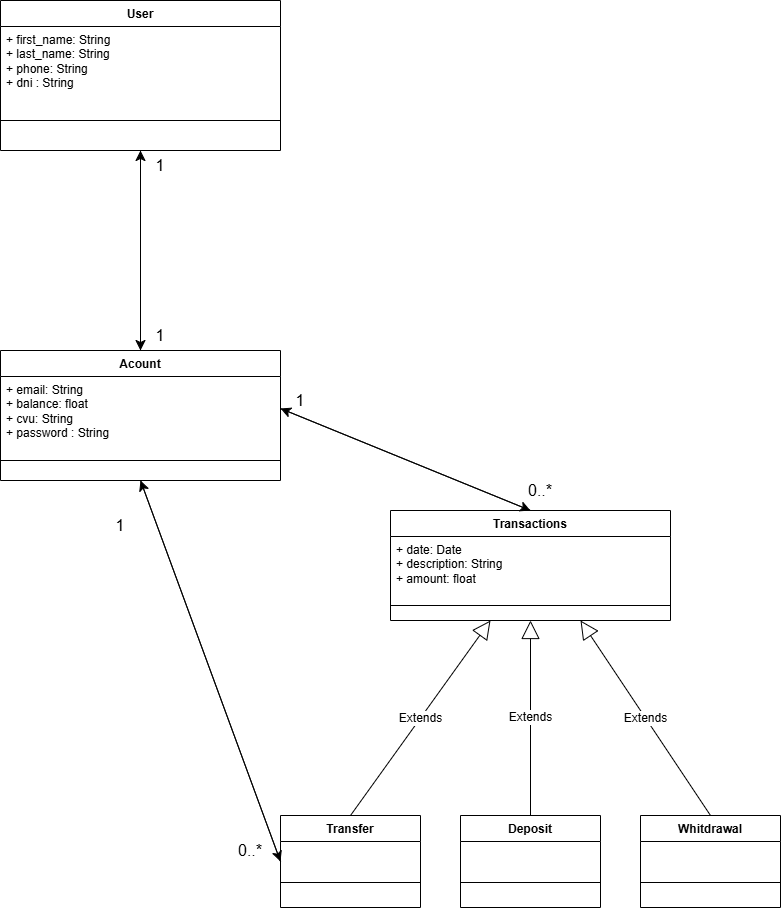

The diagram above was exported from draw.io. Its source (the exported page's mxGraphModel, read from the mxfile embedded in the PNG):
<mxGraphModel dx="548" dy="306" grid="1" gridSize="10" guides="1" tooltips="1" connect="1" arrows="1" fold="1" page="1" pageScale="1" pageWidth="827" pageHeight="1169" background="light-dark(#FFFFFF,#2F2F2F)" math="0" shadow="0">
  <root>
    <mxCell id="0" />
    <mxCell id="1" parent="0" />
    <mxCell id="DX2avu9vinu1LAgjp7rr-11" style="rounded=0;orthogonalLoop=1;jettySize=auto;html=1;exitX=0.5;exitY=1;exitDx=0;exitDy=0;entryX=0.5;entryY=0;entryDx=0;entryDy=0;fontSize=12;startSize=8;endSize=8;" edge="1" parent="1" source="DX2avu9vinu1LAgjp7rr-2" target="DX2avu9vinu1LAgjp7rr-7">
      <mxGeometry relative="1" as="geometry" />
    </mxCell>
    <mxCell id="DX2avu9vinu1LAgjp7rr-2" value="User" style="swimlane;fontStyle=1;align=center;verticalAlign=top;childLayout=stackLayout;horizontal=1;startSize=26;horizontalStack=0;resizeParent=1;resizeParentMax=0;resizeLast=0;collapsible=1;marginBottom=0;whiteSpace=wrap;html=1;" vertex="1" parent="1">
      <mxGeometry x="20" y="75" width="280" height="150" as="geometry" />
    </mxCell>
    <mxCell id="DX2avu9vinu1LAgjp7rr-3" value="+ first_name: String&lt;br&gt;+ last_name: String&lt;div&gt;+ phone: String&lt;/div&gt;&lt;div&gt;+ dni : String&lt;/div&gt;" style="text;strokeColor=none;fillColor=none;align=left;verticalAlign=top;spacingLeft=4;spacingRight=4;overflow=hidden;rotatable=0;points=[[0,0.5],[1,0.5]];portConstraint=eastwest;whiteSpace=wrap;html=1;" vertex="1" parent="DX2avu9vinu1LAgjp7rr-2">
      <mxGeometry y="26" width="280" height="64" as="geometry" />
    </mxCell>
    <mxCell id="DX2avu9vinu1LAgjp7rr-4" value="" style="line;strokeWidth=1;fillColor=none;align=left;verticalAlign=middle;spacingTop=-1;spacingLeft=3;spacingRight=3;rotatable=0;labelPosition=right;points=[];portConstraint=eastwest;strokeColor=inherit;" vertex="1" parent="DX2avu9vinu1LAgjp7rr-2">
      <mxGeometry y="90" width="280" height="60" as="geometry" />
    </mxCell>
    <mxCell id="DX2avu9vinu1LAgjp7rr-12" style="edgeStyle=none;curved=1;rounded=0;orthogonalLoop=1;jettySize=auto;html=1;exitX=0.5;exitY=0;exitDx=0;exitDy=0;entryX=0.5;entryY=1;entryDx=0;entryDy=0;fontSize=12;startSize=8;endSize=8;" edge="1" parent="1" source="DX2avu9vinu1LAgjp7rr-7" target="DX2avu9vinu1LAgjp7rr-2">
      <mxGeometry relative="1" as="geometry" />
    </mxCell>
    <mxCell id="nzUZxDq2zpetElkIf9eA-17" style="edgeStyle=none;curved=1;rounded=0;orthogonalLoop=1;jettySize=auto;html=1;exitX=0.5;exitY=1;exitDx=0;exitDy=0;entryX=0;entryY=0.5;entryDx=0;entryDy=0;fontSize=12;startSize=8;endSize=8;" edge="1" parent="1" source="DX2avu9vinu1LAgjp7rr-7" target="DX2avu9vinu1LAgjp7rr-20">
      <mxGeometry relative="1" as="geometry" />
    </mxCell>
    <mxCell id="DX2avu9vinu1LAgjp7rr-7" value="Acount" style="swimlane;fontStyle=1;align=center;verticalAlign=top;childLayout=stackLayout;horizontal=1;startSize=26;horizontalStack=0;resizeParent=1;resizeParentMax=0;resizeLast=0;collapsible=1;marginBottom=0;whiteSpace=wrap;html=1;" vertex="1" parent="1">
      <mxGeometry x="20" y="425" width="280" height="130" as="geometry" />
    </mxCell>
    <mxCell id="DX2avu9vinu1LAgjp7rr-8" value="+ email: String&lt;br&gt;+ balance: float&lt;div&gt;+ cvu: String&lt;/div&gt;&lt;div&gt;+ password : String&lt;/div&gt;" style="text;strokeColor=none;fillColor=none;align=left;verticalAlign=top;spacingLeft=4;spacingRight=4;overflow=hidden;rotatable=0;points=[[0,0.5],[1,0.5]];portConstraint=eastwest;whiteSpace=wrap;html=1;" vertex="1" parent="DX2avu9vinu1LAgjp7rr-7">
      <mxGeometry y="26" width="280" height="64" as="geometry" />
    </mxCell>
    <mxCell id="DX2avu9vinu1LAgjp7rr-9" value="" style="line;strokeWidth=1;fillColor=none;align=left;verticalAlign=middle;spacingTop=-1;spacingLeft=3;spacingRight=3;rotatable=0;labelPosition=right;points=[];portConstraint=eastwest;strokeColor=inherit;" vertex="1" parent="DX2avu9vinu1LAgjp7rr-7">
      <mxGeometry y="90" width="280" height="40" as="geometry" />
    </mxCell>
    <mxCell id="nzUZxDq2zpetElkIf9eA-15" style="edgeStyle=none;curved=1;rounded=0;orthogonalLoop=1;jettySize=auto;html=1;exitX=0.5;exitY=0;exitDx=0;exitDy=0;entryX=1;entryY=0.5;entryDx=0;entryDy=0;fontSize=12;startSize=8;endSize=8;" edge="1" parent="1" source="DX2avu9vinu1LAgjp7rr-14" target="DX2avu9vinu1LAgjp7rr-8">
      <mxGeometry relative="1" as="geometry" />
    </mxCell>
    <mxCell id="DX2avu9vinu1LAgjp7rr-14" value="Transactions" style="swimlane;fontStyle=1;align=center;verticalAlign=top;childLayout=stackLayout;horizontal=1;startSize=26;horizontalStack=0;resizeParent=1;resizeParentMax=0;resizeLast=0;collapsible=1;marginBottom=0;whiteSpace=wrap;html=1;" vertex="1" parent="1">
      <mxGeometry x="410" y="585" width="280" height="110" as="geometry" />
    </mxCell>
    <mxCell id="DX2avu9vinu1LAgjp7rr-15" value="+ date: Date&lt;div&gt;+ description: String&lt;/div&gt;&lt;div&gt;+ amount: float&lt;/div&gt;&lt;div&gt;&lt;br&gt;&lt;/div&gt;" style="text;strokeColor=none;fillColor=none;align=left;verticalAlign=top;spacingLeft=4;spacingRight=4;overflow=hidden;rotatable=0;points=[[0,0.5],[1,0.5]];portConstraint=eastwest;whiteSpace=wrap;html=1;" vertex="1" parent="DX2avu9vinu1LAgjp7rr-14">
      <mxGeometry y="26" width="280" height="54" as="geometry" />
    </mxCell>
    <mxCell id="DX2avu9vinu1LAgjp7rr-16" value="" style="line;strokeWidth=1;fillColor=none;align=left;verticalAlign=middle;spacingTop=-1;spacingLeft=3;spacingRight=3;rotatable=0;labelPosition=right;points=[];portConstraint=eastwest;strokeColor=inherit;" vertex="1" parent="DX2avu9vinu1LAgjp7rr-14">
      <mxGeometry y="80" width="280" height="30" as="geometry" />
    </mxCell>
    <mxCell id="DX2avu9vinu1LAgjp7rr-17" value="Extends" style="endArrow=block;endSize=16;endFill=0;html=1;rounded=0;fontSize=12;curved=1;exitX=0.5;exitY=0;exitDx=0;exitDy=0;" edge="1" parent="1" source="DX2avu9vinu1LAgjp7rr-20">
      <mxGeometry width="160" relative="1" as="geometry">
        <mxPoint x="430" y="825" as="sourcePoint" />
        <mxPoint x="510" y="695" as="targetPoint" />
      </mxGeometry>
    </mxCell>
    <mxCell id="DX2avu9vinu1LAgjp7rr-18" value="Extends" style="endArrow=block;endSize=16;endFill=0;html=1;rounded=0;fontSize=12;curved=1;entryX=0.5;entryY=1;entryDx=0;entryDy=0;exitX=0.5;exitY=0;exitDx=0;exitDy=0;" edge="1" parent="1" source="nzUZxDq2zpetElkIf9eA-7" target="DX2avu9vinu1LAgjp7rr-14">
      <mxGeometry width="160" relative="1" as="geometry">
        <mxPoint x="550" y="880" as="sourcePoint" />
        <mxPoint x="570" y="695" as="targetPoint" />
      </mxGeometry>
    </mxCell>
    <mxCell id="DX2avu9vinu1LAgjp7rr-19" value="Extends" style="endArrow=block;endSize=16;endFill=0;html=1;rounded=0;fontSize=12;curved=1;exitX=0.5;exitY=0;exitDx=0;exitDy=0;" edge="1" parent="1" source="nzUZxDq2zpetElkIf9eA-10">
      <mxGeometry width="160" relative="1" as="geometry">
        <mxPoint x="670" y="825" as="sourcePoint" />
        <mxPoint x="600" y="695" as="targetPoint" />
      </mxGeometry>
    </mxCell>
    <mxCell id="nzUZxDq2zpetElkIf9eA-16" style="edgeStyle=none;curved=1;rounded=0;orthogonalLoop=1;jettySize=auto;html=1;exitX=0;exitY=0.5;exitDx=0;exitDy=0;entryX=0.5;entryY=1;entryDx=0;entryDy=0;fontSize=12;startSize=8;endSize=8;" edge="1" parent="1" source="DX2avu9vinu1LAgjp7rr-20" target="DX2avu9vinu1LAgjp7rr-7">
      <mxGeometry relative="1" as="geometry" />
    </mxCell>
    <mxCell id="DX2avu9vinu1LAgjp7rr-20" value="&lt;div style=&quot;text-align: left;&quot;&gt;Transfer&lt;/div&gt;" style="swimlane;fontStyle=1;align=center;verticalAlign=top;childLayout=stackLayout;horizontal=1;startSize=26;horizontalStack=0;resizeParent=1;resizeParentMax=0;resizeLast=0;collapsible=1;marginBottom=0;whiteSpace=wrap;html=1;" vertex="1" parent="1">
      <mxGeometry x="300" y="890" width="140" height="92" as="geometry" />
    </mxCell>
    <mxCell id="DX2avu9vinu1LAgjp7rr-21" value="&lt;div&gt;&lt;br&gt;&lt;/div&gt;" style="text;strokeColor=none;fillColor=none;align=left;verticalAlign=top;spacingLeft=4;spacingRight=4;overflow=hidden;rotatable=0;points=[[0,0.5],[1,0.5]];portConstraint=eastwest;whiteSpace=wrap;html=1;" vertex="1" parent="DX2avu9vinu1LAgjp7rr-20">
      <mxGeometry y="26" width="140" height="16" as="geometry" />
    </mxCell>
    <mxCell id="DX2avu9vinu1LAgjp7rr-22" value="" style="line;strokeWidth=1;fillColor=none;align=left;verticalAlign=middle;spacingTop=-1;spacingLeft=3;spacingRight=3;rotatable=0;labelPosition=right;points=[];portConstraint=eastwest;strokeColor=inherit;" vertex="1" parent="DX2avu9vinu1LAgjp7rr-20">
      <mxGeometry y="42" width="140" height="50" as="geometry" />
    </mxCell>
    <mxCell id="nzUZxDq2zpetElkIf9eA-7" value="&lt;div style=&quot;text-align: left;&quot;&gt;Deposit&lt;/div&gt;" style="swimlane;fontStyle=1;align=center;verticalAlign=top;childLayout=stackLayout;horizontal=1;startSize=26;horizontalStack=0;resizeParent=1;resizeParentMax=0;resizeLast=0;collapsible=1;marginBottom=0;whiteSpace=wrap;html=1;" vertex="1" parent="1">
      <mxGeometry x="480" y="890" width="140" height="92" as="geometry" />
    </mxCell>
    <mxCell id="nzUZxDq2zpetElkIf9eA-8" value="&lt;div&gt;&lt;br&gt;&lt;/div&gt;" style="text;strokeColor=none;fillColor=none;align=left;verticalAlign=top;spacingLeft=4;spacingRight=4;overflow=hidden;rotatable=0;points=[[0,0.5],[1,0.5]];portConstraint=eastwest;whiteSpace=wrap;html=1;" vertex="1" parent="nzUZxDq2zpetElkIf9eA-7">
      <mxGeometry y="26" width="140" height="16" as="geometry" />
    </mxCell>
    <mxCell id="nzUZxDq2zpetElkIf9eA-9" value="" style="line;strokeWidth=1;fillColor=none;align=left;verticalAlign=middle;spacingTop=-1;spacingLeft=3;spacingRight=3;rotatable=0;labelPosition=right;points=[];portConstraint=eastwest;strokeColor=inherit;" vertex="1" parent="nzUZxDq2zpetElkIf9eA-7">
      <mxGeometry y="42" width="140" height="50" as="geometry" />
    </mxCell>
    <mxCell id="nzUZxDq2zpetElkIf9eA-10" value="&lt;div style=&quot;text-align: left;&quot;&gt;Whitdrawal&lt;/div&gt;" style="swimlane;fontStyle=1;align=center;verticalAlign=top;childLayout=stackLayout;horizontal=1;startSize=26;horizontalStack=0;resizeParent=1;resizeParentMax=0;resizeLast=0;collapsible=1;marginBottom=0;whiteSpace=wrap;html=1;" vertex="1" parent="1">
      <mxGeometry x="660" y="890" width="140" height="92" as="geometry" />
    </mxCell>
    <mxCell id="nzUZxDq2zpetElkIf9eA-11" value="&lt;div&gt;&lt;br&gt;&lt;/div&gt;" style="text;strokeColor=none;fillColor=none;align=left;verticalAlign=top;spacingLeft=4;spacingRight=4;overflow=hidden;rotatable=0;points=[[0,0.5],[1,0.5]];portConstraint=eastwest;whiteSpace=wrap;html=1;" vertex="1" parent="nzUZxDq2zpetElkIf9eA-10">
      <mxGeometry y="26" width="140" height="16" as="geometry" />
    </mxCell>
    <mxCell id="nzUZxDq2zpetElkIf9eA-12" value="" style="line;strokeWidth=1;fillColor=none;align=left;verticalAlign=middle;spacingTop=-1;spacingLeft=3;spacingRight=3;rotatable=0;labelPosition=right;points=[];portConstraint=eastwest;strokeColor=inherit;" vertex="1" parent="nzUZxDq2zpetElkIf9eA-10">
      <mxGeometry y="42" width="140" height="50" as="geometry" />
    </mxCell>
    <mxCell id="nzUZxDq2zpetElkIf9eA-14" style="edgeStyle=none;curved=1;rounded=0;orthogonalLoop=1;jettySize=auto;html=1;exitX=1;exitY=0.5;exitDx=0;exitDy=0;entryX=0.5;entryY=0;entryDx=0;entryDy=0;fontSize=12;startSize=8;endSize=8;" edge="1" parent="1" source="DX2avu9vinu1LAgjp7rr-8" target="DX2avu9vinu1LAgjp7rr-14">
      <mxGeometry relative="1" as="geometry" />
    </mxCell>
    <mxCell id="nzUZxDq2zpetElkIf9eA-18" value="1" style="text;strokeColor=none;fillColor=none;html=1;align=center;verticalAlign=middle;whiteSpace=wrap;rounded=0;fontSize=16;" vertex="1" parent="1">
      <mxGeometry x="150" y="395" width="60" height="30" as="geometry" />
    </mxCell>
    <mxCell id="nzUZxDq2zpetElkIf9eA-19" value="1" style="text;strokeColor=none;fillColor=none;html=1;align=center;verticalAlign=middle;whiteSpace=wrap;rounded=0;fontSize=16;" vertex="1" parent="1">
      <mxGeometry x="150" y="225" width="60" height="30" as="geometry" />
    </mxCell>
    <mxCell id="nzUZxDq2zpetElkIf9eA-20" value="1" style="text;strokeColor=none;fillColor=none;html=1;align=center;verticalAlign=middle;whiteSpace=wrap;rounded=0;fontSize=16;" vertex="1" parent="1">
      <mxGeometry x="110" y="585" width="60" height="30" as="geometry" />
    </mxCell>
    <mxCell id="nzUZxDq2zpetElkIf9eA-21" value="0..*" style="text;strokeColor=none;fillColor=none;html=1;align=center;verticalAlign=middle;whiteSpace=wrap;rounded=0;fontSize=16;" vertex="1" parent="1">
      <mxGeometry x="240" y="910" width="60" height="30" as="geometry" />
    </mxCell>
    <mxCell id="nzUZxDq2zpetElkIf9eA-24" value="1" style="text;strokeColor=none;fillColor=none;html=1;align=center;verticalAlign=middle;whiteSpace=wrap;rounded=0;fontSize=16;" vertex="1" parent="1">
      <mxGeometry x="290" y="460" width="60" height="30" as="geometry" />
    </mxCell>
    <mxCell id="nzUZxDq2zpetElkIf9eA-25" value="0..*" style="text;strokeColor=none;fillColor=none;html=1;align=center;verticalAlign=middle;whiteSpace=wrap;rounded=0;fontSize=16;" vertex="1" parent="1">
      <mxGeometry x="530" y="550" width="60" height="30" as="geometry" />
    </mxCell>
  </root>
</mxGraphModel>